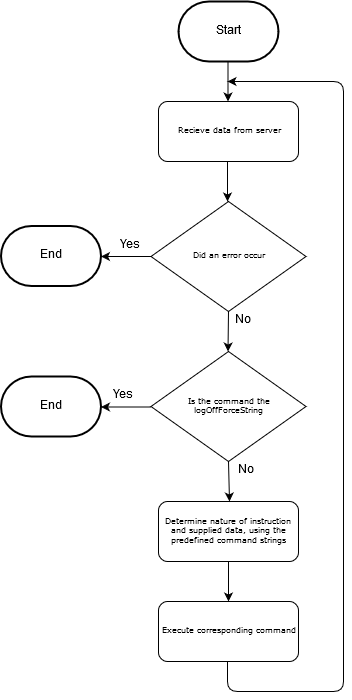

The diagram above was exported from draw.io. Its source (the exported page's mxGraphModel, read from the mxfile embedded in the PNG):
<mxGraphModel dx="912" dy="809" grid="1" gridSize="10" guides="1" tooltips="1" connect="1" arrows="1" fold="1" page="1" pageScale="1" pageWidth="827" pageHeight="1169" math="0" shadow="0">
  <root>
    <mxCell id="0" />
    <mxCell id="1" parent="0" />
    <mxCell id="EQOEjmpJPLWsMMjGyMdl-1" value="Recieve data from server" style="rounded=1;whiteSpace=wrap;html=1;shadow=0;labelBackgroundColor=none;strokeColor=#000000;strokeWidth=1;fillColor=#ffffff;fontFamily=Verdana;fontSize=8;fontColor=#000000;align=center;" vertex="1" parent="1">
      <mxGeometry x="175" y="140" width="140" height="60" as="geometry" />
    </mxCell>
    <mxCell id="EQOEjmpJPLWsMMjGyMdl-2" value="Start" style="strokeWidth=2;html=1;shape=mxgraph.flowchart.terminator;whiteSpace=wrap;" vertex="1" parent="1">
      <mxGeometry x="195" y="40" width="100" height="60" as="geometry" />
    </mxCell>
    <mxCell id="EQOEjmpJPLWsMMjGyMdl-3" value="" style="endArrow=classic;html=1;" edge="1" parent="1">
      <mxGeometry width="50" height="50" relative="1" as="geometry">
        <mxPoint x="244.5" y="100" as="sourcePoint" />
        <mxPoint x="244.5" y="140" as="targetPoint" />
      </mxGeometry>
    </mxCell>
    <mxCell id="EQOEjmpJPLWsMMjGyMdl-5" value="&lt;div&gt;Determine nature of instruction and supplied data, using the predefined command strings&lt;/div&gt;" style="rounded=1;whiteSpace=wrap;html=1;shadow=0;labelBackgroundColor=none;strokeColor=#000000;strokeWidth=1;fillColor=#ffffff;fontFamily=Verdana;fontSize=8;fontColor=#000000;align=center;" vertex="1" parent="1">
      <mxGeometry x="175" y="540" width="140" height="60" as="geometry" />
    </mxCell>
    <mxCell id="EQOEjmpJPLWsMMjGyMdl-6" value="Did an error occur" style="rhombus;whiteSpace=wrap;html=1;rounded=0;shadow=0;labelBackgroundColor=none;strokeColor=#000000;strokeWidth=1;fillColor=#ffffff;fontFamily=Verdana;fontSize=8;fontColor=#000000;align=center;" vertex="1" parent="1">
      <mxGeometry x="167.5" y="240" width="155" height="110" as="geometry" />
    </mxCell>
    <mxCell id="EQOEjmpJPLWsMMjGyMdl-7" value="" style="endArrow=classic;html=1;exitX=0;exitY=0.5;exitDx=0;exitDy=0;" edge="1" parent="1" source="EQOEjmpJPLWsMMjGyMdl-6">
      <mxGeometry width="50" height="50" relative="1" as="geometry">
        <mxPoint x="47.66666666666674" y="289.33333333333337" as="sourcePoint" />
        <mxPoint x="117.5" y="295" as="targetPoint" />
      </mxGeometry>
    </mxCell>
    <mxCell id="EQOEjmpJPLWsMMjGyMdl-8" value="Yes" style="text;html=1;resizable=0;points=[];autosize=1;align=left;verticalAlign=top;spacingTop=-4;" vertex="1" parent="1">
      <mxGeometry x="135" y="274.5" width="40" height="20" as="geometry" />
    </mxCell>
    <mxCell id="EQOEjmpJPLWsMMjGyMdl-9" value="End" style="strokeWidth=2;html=1;shape=mxgraph.flowchart.terminator;whiteSpace=wrap;" vertex="1" parent="1">
      <mxGeometry x="17.5" y="264.5" width="100" height="60" as="geometry" />
    </mxCell>
    <mxCell id="EQOEjmpJPLWsMMjGyMdl-10" value="" style="endArrow=classic;html=1;exitX=0.5;exitY=1;exitDx=0;exitDy=0;" edge="1" parent="1" source="EQOEjmpJPLWsMMjGyMdl-6">
      <mxGeometry width="50" height="50" relative="1" as="geometry">
        <mxPoint x="214.66666666666674" y="389.83333333333337" as="sourcePoint" />
        <mxPoint x="244.5" y="390" as="targetPoint" />
      </mxGeometry>
    </mxCell>
    <mxCell id="EQOEjmpJPLWsMMjGyMdl-11" value="No" style="text;html=1;resizable=0;points=[];autosize=1;align=left;verticalAlign=top;spacingTop=-4;" vertex="1" parent="1">
      <mxGeometry x="250" y="350" width="30" height="20" as="geometry" />
    </mxCell>
    <mxCell id="EQOEjmpJPLWsMMjGyMdl-12" value="" style="endArrow=classic;html=1;" edge="1" parent="1">
      <mxGeometry width="50" height="50" relative="1" as="geometry">
        <mxPoint x="244" y="200" as="sourcePoint" />
        <mxPoint x="244" y="240" as="targetPoint" />
      </mxGeometry>
    </mxCell>
    <mxCell id="EQOEjmpJPLWsMMjGyMdl-14" value="Is the command the logOffForceString" style="rhombus;whiteSpace=wrap;html=1;rounded=0;shadow=0;labelBackgroundColor=none;strokeColor=#000000;strokeWidth=1;fillColor=#ffffff;fontFamily=Verdana;fontSize=8;fontColor=#000000;align=center;" vertex="1" parent="1">
      <mxGeometry x="167.5" y="390" width="155" height="110" as="geometry" />
    </mxCell>
    <mxCell id="EQOEjmpJPLWsMMjGyMdl-15" value="No" style="text;html=1;resizable=0;points=[];autosize=1;align=left;verticalAlign=top;spacingTop=-4;" vertex="1" parent="1">
      <mxGeometry x="252.5" y="500" width="30" height="20" as="geometry" />
    </mxCell>
    <mxCell id="EQOEjmpJPLWsMMjGyMdl-16" value="" style="endArrow=classic;html=1;exitX=0.5;exitY=1;exitDx=0;exitDy=0;" edge="1" parent="1" source="EQOEjmpJPLWsMMjGyMdl-14">
      <mxGeometry width="50" height="50" relative="1" as="geometry">
        <mxPoint x="17.5" y="1120" as="sourcePoint" />
        <mxPoint x="246" y="540" as="targetPoint" />
      </mxGeometry>
    </mxCell>
    <mxCell id="EQOEjmpJPLWsMMjGyMdl-17" value="" style="endArrow=classic;html=1;exitX=0;exitY=0.5;exitDx=0;exitDy=0;" edge="1" parent="1">
      <mxGeometry width="50" height="50" relative="1" as="geometry">
        <mxPoint x="167.5" y="445.5" as="sourcePoint" />
        <mxPoint x="117.5" y="445.5" as="targetPoint" />
      </mxGeometry>
    </mxCell>
    <mxCell id="EQOEjmpJPLWsMMjGyMdl-18" value="Yes" style="text;html=1;resizable=0;points=[];autosize=1;align=left;verticalAlign=top;spacingTop=-4;" vertex="1" parent="1">
      <mxGeometry x="127.5" y="425" width="40" height="20" as="geometry" />
    </mxCell>
    <mxCell id="EQOEjmpJPLWsMMjGyMdl-19" value="End" style="strokeWidth=2;html=1;shape=mxgraph.flowchart.terminator;whiteSpace=wrap;" vertex="1" parent="1">
      <mxGeometry x="17.5" y="415" width="100" height="60" as="geometry" />
    </mxCell>
    <mxCell id="EQOEjmpJPLWsMMjGyMdl-20" value="" style="endArrow=classic;html=1;exitX=0.5;exitY=1;exitDx=0;exitDy=0;exitPerimeter=0;entryX=0.5;entryY=0;entryDx=0;entryDy=0;" edge="1" parent="1">
      <mxGeometry width="50" height="50" relative="1" as="geometry">
        <mxPoint x="245" y="600" as="sourcePoint" />
        <mxPoint x="245" y="640" as="targetPoint" />
      </mxGeometry>
    </mxCell>
    <mxCell id="EQOEjmpJPLWsMMjGyMdl-22" value="Execute corresponding command" style="rounded=1;whiteSpace=wrap;html=1;shadow=0;labelBackgroundColor=none;strokeColor=#000000;strokeWidth=1;fillColor=#ffffff;fontFamily=Verdana;fontSize=8;fontColor=#000000;align=center;" vertex="1" parent="1">
      <mxGeometry x="175" y="640" width="140" height="60" as="geometry" />
    </mxCell>
    <mxCell id="EQOEjmpJPLWsMMjGyMdl-23" value="" style="endArrow=classic;html=1;exitX=0.5;exitY=1;exitDx=0;exitDy=0;exitPerimeter=0;" edge="1" parent="1">
      <mxGeometry width="50" height="50" relative="1" as="geometry">
        <mxPoint x="244" y="700" as="sourcePoint" />
        <mxPoint x="244" y="120" as="targetPoint" />
        <Array as="points">
          <mxPoint x="244" y="730" />
          <mxPoint x="360" y="730" />
          <mxPoint x="360" y="120" />
        </Array>
      </mxGeometry>
    </mxCell>
  </root>
</mxGraphModel>